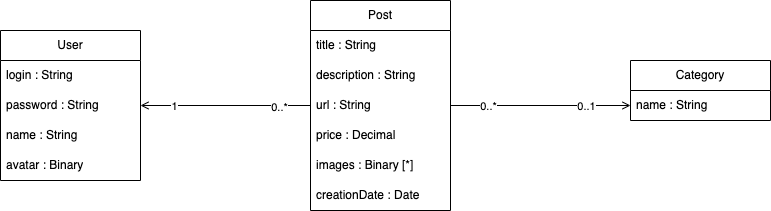

The diagram above was exported from draw.io. Its source (the exported page's mxGraphModel, read from the mxfile embedded in the PNG):
<mxGraphModel dx="954" dy="512" grid="1" gridSize="10" guides="1" tooltips="1" connect="1" arrows="1" fold="1" page="1" pageScale="1" pageWidth="827" pageHeight="1169" math="0" shadow="0">
  <root>
    <mxCell id="0" />
    <mxCell id="1" parent="0" />
    <mxCell id="-exqpOyZsytq0ROAvpo5-1" value="Post" style="swimlane;fontStyle=0;childLayout=stackLayout;horizontal=1;startSize=30;horizontalStack=0;resizeParent=1;resizeParentMax=0;resizeLast=0;collapsible=1;marginBottom=0;whiteSpace=wrap;html=1;" parent="1" vertex="1">
      <mxGeometry x="420" y="125" width="140" height="210" as="geometry" />
    </mxCell>
    <mxCell id="-exqpOyZsytq0ROAvpo5-2" value="title : String" style="text;strokeColor=none;fillColor=none;align=left;verticalAlign=middle;spacingLeft=4;spacingRight=4;overflow=hidden;points=[[0,0.5],[1,0.5]];portConstraint=eastwest;rotatable=0;whiteSpace=wrap;html=1;" parent="-exqpOyZsytq0ROAvpo5-1" vertex="1">
      <mxGeometry y="30" width="140" height="30" as="geometry" />
    </mxCell>
    <mxCell id="-exqpOyZsytq0ROAvpo5-3" value="description : String" style="text;strokeColor=none;fillColor=none;align=left;verticalAlign=middle;spacingLeft=4;spacingRight=4;overflow=hidden;points=[[0,0.5],[1,0.5]];portConstraint=eastwest;rotatable=0;whiteSpace=wrap;html=1;" parent="-exqpOyZsytq0ROAvpo5-1" vertex="1">
      <mxGeometry y="60" width="140" height="30" as="geometry" />
    </mxCell>
    <mxCell id="-exqpOyZsytq0ROAvpo5-4" value="url : String" style="text;strokeColor=none;fillColor=none;align=left;verticalAlign=middle;spacingLeft=4;spacingRight=4;overflow=hidden;points=[[0,0.5],[1,0.5]];portConstraint=eastwest;rotatable=0;whiteSpace=wrap;html=1;" parent="-exqpOyZsytq0ROAvpo5-1" vertex="1">
      <mxGeometry y="90" width="140" height="30" as="geometry" />
    </mxCell>
    <mxCell id="-exqpOyZsytq0ROAvpo5-10" value="price : Decimal" style="text;strokeColor=none;fillColor=none;align=left;verticalAlign=middle;spacingLeft=4;spacingRight=4;overflow=hidden;points=[[0,0.5],[1,0.5]];portConstraint=eastwest;rotatable=0;whiteSpace=wrap;html=1;" parent="-exqpOyZsytq0ROAvpo5-1" vertex="1">
      <mxGeometry y="120" width="140" height="30" as="geometry" />
    </mxCell>
    <mxCell id="-exqpOyZsytq0ROAvpo5-11" value="images : Binary [*]" style="text;strokeColor=none;fillColor=none;align=left;verticalAlign=middle;spacingLeft=4;spacingRight=4;overflow=hidden;points=[[0,0.5],[1,0.5]];portConstraint=eastwest;rotatable=0;whiteSpace=wrap;html=1;" parent="-exqpOyZsytq0ROAvpo5-1" vertex="1">
      <mxGeometry y="150" width="140" height="30" as="geometry" />
    </mxCell>
    <mxCell id="-exqpOyZsytq0ROAvpo5-25" value="creationDate : Date" style="text;strokeColor=none;fillColor=none;align=left;verticalAlign=middle;spacingLeft=4;spacingRight=4;overflow=hidden;points=[[0,0.5],[1,0.5]];portConstraint=eastwest;rotatable=0;whiteSpace=wrap;html=1;" parent="-exqpOyZsytq0ROAvpo5-1" vertex="1">
      <mxGeometry y="180" width="140" height="30" as="geometry" />
    </mxCell>
    <mxCell id="-exqpOyZsytq0ROAvpo5-5" value="User" style="swimlane;fontStyle=0;childLayout=stackLayout;horizontal=1;startSize=30;horizontalStack=0;resizeParent=1;resizeParentMax=0;resizeLast=0;collapsible=1;marginBottom=0;whiteSpace=wrap;html=1;" parent="1" vertex="1">
      <mxGeometry x="110" y="155" width="140" height="150" as="geometry" />
    </mxCell>
    <mxCell id="-exqpOyZsytq0ROAvpo5-6" value="login : String" style="text;strokeColor=none;fillColor=none;align=left;verticalAlign=middle;spacingLeft=4;spacingRight=4;overflow=hidden;points=[[0,0.5],[1,0.5]];portConstraint=eastwest;rotatable=0;whiteSpace=wrap;html=1;" parent="-exqpOyZsytq0ROAvpo5-5" vertex="1">
      <mxGeometry y="30" width="140" height="30" as="geometry" />
    </mxCell>
    <mxCell id="-exqpOyZsytq0ROAvpo5-9" value="password : String" style="text;strokeColor=none;fillColor=none;align=left;verticalAlign=middle;spacingLeft=4;spacingRight=4;overflow=hidden;points=[[0,0.5],[1,0.5]];portConstraint=eastwest;rotatable=0;whiteSpace=wrap;html=1;" parent="-exqpOyZsytq0ROAvpo5-5" vertex="1">
      <mxGeometry y="60" width="140" height="30" as="geometry" />
    </mxCell>
    <mxCell id="-exqpOyZsytq0ROAvpo5-7" value="name : String" style="text;strokeColor=none;fillColor=none;align=left;verticalAlign=middle;spacingLeft=4;spacingRight=4;overflow=hidden;points=[[0,0.5],[1,0.5]];portConstraint=eastwest;rotatable=0;whiteSpace=wrap;html=1;" parent="-exqpOyZsytq0ROAvpo5-5" vertex="1">
      <mxGeometry y="90" width="140" height="30" as="geometry" />
    </mxCell>
    <mxCell id="-exqpOyZsytq0ROAvpo5-8" value="avatar : Binary" style="text;strokeColor=none;fillColor=none;align=left;verticalAlign=middle;spacingLeft=4;spacingRight=4;overflow=hidden;points=[[0,0.5],[1,0.5]];portConstraint=eastwest;rotatable=0;whiteSpace=wrap;html=1;" parent="-exqpOyZsytq0ROAvpo5-5" vertex="1">
      <mxGeometry y="120" width="140" height="30" as="geometry" />
    </mxCell>
    <mxCell id="-exqpOyZsytq0ROAvpo5-12" value="Category" style="swimlane;fontStyle=0;childLayout=stackLayout;horizontal=1;startSize=30;horizontalStack=0;resizeParent=1;resizeParentMax=0;resizeLast=0;collapsible=1;marginBottom=0;whiteSpace=wrap;html=1;" parent="1" vertex="1">
      <mxGeometry x="740" y="185" width="140" height="60" as="geometry" />
    </mxCell>
    <mxCell id="-exqpOyZsytq0ROAvpo5-13" value="name : String" style="text;strokeColor=none;fillColor=none;align=left;verticalAlign=middle;spacingLeft=4;spacingRight=4;overflow=hidden;points=[[0,0.5],[1,0.5]];portConstraint=eastwest;rotatable=0;whiteSpace=wrap;html=1;" parent="-exqpOyZsytq0ROAvpo5-12" vertex="1">
      <mxGeometry y="30" width="140" height="30" as="geometry" />
    </mxCell>
    <mxCell id="-exqpOyZsytq0ROAvpo5-18" style="edgeStyle=orthogonalEdgeStyle;rounded=0;orthogonalLoop=1;jettySize=auto;html=1;exitX=1;exitY=0.5;exitDx=0;exitDy=0;endArrow=none;endFill=0;startArrow=open;startFill=0;" parent="1" source="-exqpOyZsytq0ROAvpo5-9" target="-exqpOyZsytq0ROAvpo5-1" edge="1">
      <mxGeometry relative="1" as="geometry" />
    </mxCell>
    <mxCell id="-exqpOyZsytq0ROAvpo5-22" value="1" style="edgeLabel;html=1;align=center;verticalAlign=middle;resizable=0;points=[];" parent="-exqpOyZsytq0ROAvpo5-18" connectable="0" vertex="1">
      <mxGeometry x="-0.76" relative="1" as="geometry">
        <mxPoint x="13" as="offset" />
      </mxGeometry>
    </mxCell>
    <mxCell id="-exqpOyZsytq0ROAvpo5-23" value="0..*" style="edgeLabel;html=1;align=center;verticalAlign=middle;resizable=0;points=[];" parent="-exqpOyZsytq0ROAvpo5-18" connectable="0" vertex="1">
      <mxGeometry x="0.6267" y="-1" relative="1" as="geometry">
        <mxPoint as="offset" />
      </mxGeometry>
    </mxCell>
    <mxCell id="-exqpOyZsytq0ROAvpo5-19" style="edgeStyle=orthogonalEdgeStyle;rounded=0;orthogonalLoop=1;jettySize=auto;html=1;exitX=0;exitY=0.5;exitDx=0;exitDy=0;endArrow=none;endFill=0;startArrow=open;startFill=0;" parent="1" source="-exqpOyZsytq0ROAvpo5-13" target="-exqpOyZsytq0ROAvpo5-1" edge="1">
      <mxGeometry relative="1" as="geometry" />
    </mxCell>
    <mxCell id="-exqpOyZsytq0ROAvpo5-21" value="0..*" style="edgeLabel;html=1;align=center;verticalAlign=middle;resizable=0;points=[];" parent="-exqpOyZsytq0ROAvpo5-19" connectable="0" vertex="1">
      <mxGeometry x="0.5867" relative="1" as="geometry">
        <mxPoint as="offset" />
      </mxGeometry>
    </mxCell>
    <mxCell id="-exqpOyZsytq0ROAvpo5-26" value="0..1" style="edgeLabel;html=1;align=center;verticalAlign=middle;resizable=0;points=[];" parent="-exqpOyZsytq0ROAvpo5-19" connectable="0" vertex="1">
      <mxGeometry x="-0.68" relative="1" as="geometry">
        <mxPoint x="-16" as="offset" />
      </mxGeometry>
    </mxCell>
  </root>
</mxGraphModel>